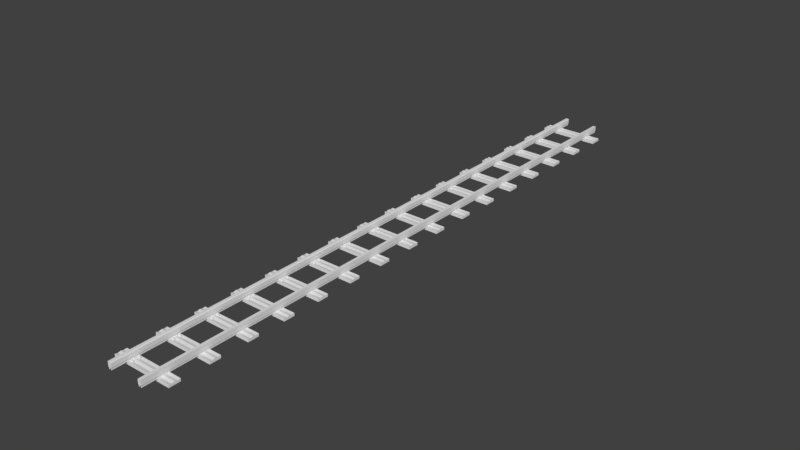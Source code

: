 # Source: Track1.blend  (saved by Blender 2.78.0; exported with 4.5.12 LTS)
import bpy
from mathutils import Matrix  # noqa: F401  (used for matrix-valued properties, if any)

bpy.ops.wm.read_factory_settings(use_empty=True)
scene = bpy.context.scene
scene.name = 'Scene'

# ---- collections
col_collection_1 = bpy.data.collections.new('Collection 1'); scene.collection.children.link(col_collection_1)

# ---- world
world_world = bpy.data.worlds.new('World'); scene.world = world_world
world_world.color = (0.05088, 0.05088, 0.05088)
world_world.use_sun_shadow = False
world_world.sun_shadow_jitter_overblur = 0.0
world_world.cycles.sampling_method = 'MANUAL'

# ---- meshes
me_cube_005 = bpy.data.meshes.new('Cube.005')
me_cube_005.from_pydata([(-0.3459, 0.2251, 0.1561), (-0.3507, -0.1185, 0.1561), (-0.3426, -0.1654, 0.1962), (0.4435, 0.1782, 0.1962), (0.3898, -0.1135, 0.1561), (0.4373, -0.1425, 0.1561), (0.4161, -0.1135, 0.1962), (0.3878, 0.2541, 0.1561), (0.4141, 0.2541, 0.1962), (-0.4229, 0.1782, 0.1561), (-0.3935, 0.2541, 0.1561), (-0.3983, -0.08946, 0.1561), (-0.9024, -0.3095, 0.0099), (-0.9024, -0.3095, 0.1733), (-0.9024, 0.3095, 0.0099), (-0.9024, 0.3095, 0.157), (0.9024, -0.3095, 0.0099), (0.9024, -0.3095, 0.1733), (0.9024, 0.3095, 0.0099), (0.9024, 0.3095, 0.157), (-0.9024, 0.0, 0.1734), (0.9024, 0.0, 0.1734), (-0.9024, 0.1547, 0.1406), (0.9024, -0.1547, 0.1406), (-0.9024, -0.1547, 0.1406), (0.9024, 0.1547, 0.1406), (0.5572, 1.013, 0.5381), (0.5572, -1.118, 0.5381), (0.4603, 1.013, 0.2621), (0.4603, -1.118, 0.2621), (0.5572, -1.118, 0.2621), (0.5572, 1.013, 0.2621), (0.4745, -1.118, 0.1455), (0.4745, 1.013, 0.1455), (0.4745, -1.118, 0.2621), (0.5429, -1.118, 0.2621), (0.5429, -1.118, 0.1455), (0.5429, 1.013, 0.1455), (0.5429, 1.013, 0.2621), (0.4745, 1.013, 0.2621), (-0.5405, 1.013, 0.5381), (-0.5405, -1.118, 0.5381), (-0.4435, 1.013, 0.4984), (-0.4435, -1.118, 0.4984), (-0.5405, 1.013, 0.2621), (-0.5405, -1.118, 0.2621), (-0.4435, -1.118, 0.2621), (-0.4435, 1.013, 0.2621), (-0.5262, -1.118, 0.1455), (-0.5262, 1.013, 0.1455), (-0.5262, -1.118, 0.2621), (-0.4578, -1.118, 0.2621), (-0.4578, -1.118, 0.1455), (-0.4578, 1.013, 0.1455), (-0.4578, 1.013, 0.2621), (-0.5262, 1.013, 0.2621), (0.4373, -0.2364, 0.1561), (0.3898, -0.2654, 0.1561), (0.3604, -0.1894, 0.1561), (0.4161, -0.2654, 0.1962), (0.3685, -0.2364, 0.1962), (0.3685, -0.1425, 0.1962), (0.4454, -0.1894, 0.1962), (0.4029, -0.1894, 0.2209), (0.4354, 0.1313, 0.1561), (0.3878, 0.1023, 0.1561), (0.3585, 0.1782, 0.1561), (0.4354, 0.2251, 0.1561), (0.4141, 0.1023, 0.1962), (0.3666, 0.1313, 0.1962), (0.3666, 0.2251, 0.1962), (0.401, 0.1782, 0.2209), (-0.3459, 0.1313, 0.1561), (-0.3935, 0.1023, 0.1561), (-0.3672, 0.1023, 0.1962), (-0.4147, 0.1313, 0.1962), (-0.4147, 0.2251, 0.1962), (-0.3672, 0.2541, 0.1962), (-0.3378, 0.1782, 0.1962), (-0.3803, 0.1782, 0.2209), (-0.3507, -0.2123, 0.1561), (-0.3983, -0.2413, 0.1561), (-0.4277, -0.1654, 0.1561), (-0.372, -0.2413, 0.1962), (-0.4195, -0.2123, 0.1962), (-0.4195, -0.1185, 0.1962), (-0.372, -0.08946, 0.1962), (-0.3851, -0.1654, 0.2209), (-0.4572, -1.118, 0.5381), (-0.4572, 1.013, 0.5381), (0.4603, 1.013, 0.4874), (0.4737, -1.118, 0.5381), (0.4737, 1.013, 0.5381), (0.4603, -1.118, 0.4874)], [], [(0, 77, 78), (1, 86, 2), (5, 6, 62), (67, 8, 3), (4, 58, 61), (5, 4, 6), (4, 61, 6), (7, 66, 70), (67, 7, 8), (7, 70, 8), (10, 9, 76), (0, 10, 77), (10, 76, 77), (11, 82, 85), (1, 11, 86), (11, 85, 86), (14, 15, 19, 18), (16, 17, 13, 12), (14, 18, 16, 12), (23, 24, 13, 17), (18, 19, 25, 21, 23, 17, 16), (14, 12, 13, 24, 20, 22, 15), (25, 22, 20, 21), (19, 15, 22, 25), (21, 20, 24, 23), (30, 31, 26, 27), (92, 90, 93, 91), (36, 37, 38, 35), (33, 32, 34, 39), (28, 39, 34, 29), (30, 35, 38, 31), (44, 45, 41, 40), (45, 46, 43, 88, 41), (88, 43, 42, 89), (47, 44, 40, 89, 42), (88, 89, 40, 41), (52, 53, 54, 51), (49, 48, 50, 55), (44, 55, 50, 45), (46, 51, 54, 47), (56, 5, 62), (57, 56, 59), (58, 57, 60), (56, 62, 59), (57, 59, 60), (58, 60, 61), (59, 62, 63), (60, 59, 63), (61, 60, 63), (6, 61, 63), (62, 6, 63), (64, 67, 3), (65, 64, 68), (66, 65, 69), (64, 3, 68), (65, 68, 69), (66, 69, 70), (68, 3, 71), (69, 68, 71), (70, 69, 71), (8, 70, 71), (3, 8, 71), (72, 0, 78), (73, 72, 74), (9, 73, 75), (72, 78, 74), (73, 74, 75), (9, 75, 76), (74, 78, 79), (75, 74, 79), (76, 75, 79), (77, 76, 79), (78, 77, 79), (80, 1, 2), (81, 80, 83), (82, 81, 84), (80, 2, 83), (81, 83, 84), (82, 84, 85), (83, 2, 87), (84, 83, 87), (85, 84, 87), (86, 85, 87), (2, 86, 87), (46, 47, 42, 43), (27, 26, 92, 91), (31, 28, 90, 92, 26), (29, 30, 27, 91, 93), (28, 29, 93, 90)])
_ca = me_cube_005.color_attributes.new('Col', 'BYTE_COLOR', 'CORNER')
_ca.data.foreach_set('color', [0.107, 0.09306, 0.08438, 1.0, 0.107, 0.09306, 0.08438, 1.0, 0.107, 0.09306, 0.08438, 1.0, 0.107, 0.09306, 0.08438, 1.0, 0.107, 0.09306, 0.08438, 1.0, 0.107, 0.09306, 0.08438, 1.0, 0.107, 0.09306, 0.08438, 1.0, 0.107, 0.09306, 0.08438, 1.0, 0.107, 0.09306, 0.08438, 1.0, 0.107, 0.09306, 0.08438, 1.0, 0.107, 0.09306, 0.08438, 1.0, 0.107, 0.09306, 0.08438, 1.0, 0.107, 0.09306, 0.08438, 1.0, 0.107, 0.09306, 0.08438, 1.0, 0.107, 0.09306, 0.08438, 1.0, 0.107, 0.09306, 0.08438, 1.0, 0.107, 0.09306, 0.08438, 1.0, 0.107, 0.09306, 0.08438, 1.0, 0.107, 0.09306, 0.08438, 1.0, 0.107, 0.09306, 0.08438, 1.0, 0.107, 0.09306, 0.08438, 1.0, 0.107, 0.09306, 0.08438, 1.0, 0.107, 0.09306, 0.08438, 1.0, 0.107, 0.09306, 0.08438, 1.0, 0.107, 0.09306, 0.08438, 1.0, 0.107, 0.09306, 0.08438, 1.0, 0.107, 0.09306, 0.08438, 1.0, 0.107, 0.09306, 0.08438, 1.0, 0.107, 0.09306, 0.08438, 1.0, 0.107, 0.09306, 0.08438, 1.0, 0.107, 0.09306, 0.08438, 1.0, 0.107, 0.09306, 0.08438, 1.0, 0.107, 0.09306, 0.08438, 1.0, 0.107, 0.09306, 0.08438, 1.0, 0.107, 0.09306, 0.08438, 1.0, 0.107, 0.09306, 0.08438, 1.0, 0.107, 0.09306, 0.08438, 1.0, 0.107, 0.09306, 0.08438, 1.0, 0.107, 0.09306, 0.08438, 1.0, 0.107, 0.09306, 0.08438, 1.0, 0.107, 0.09306, 0.08438, 1.0, 0.107, 0.09306, 0.08438, 1.0, 0.107, 0.09306, 0.08438, 1.0, 0.107, 0.09306, 0.08438, 1.0, 0.107, 0.09306, 0.08438, 1.0, 0.107, 0.09306, 0.08438, 1.0, 0.107, 0.09306, 0.08438, 1.0, 0.107, 0.09306, 0.08438, 1.0, 0.1413, 0.06125, 0.02519, 1.0, 0.1413, 0.06125, 0.02519, 1.0, 0.1413, 0.06125, 0.02519, 1.0, 0.1413, 0.06125, 0.02519, 1.0, 0.1413, 0.06125, 0.02519, 1.0, 0.1413, 0.06125, 0.02519, 1.0, 0.1413, 0.06125, 0.02519, 1.0, 0.1413, 0.06125, 0.02519, 1.0, 1.0, 1.0, 1.0, 1.0, 1.0, 1.0, 1.0, 1.0, 1.0, 1.0, 1.0, 1.0, 1.0, 1.0, 1.0, 1.0, 0.1413, 0.06125, 0.02519, 1.0, 0.1413, 0.06125, 0.02519, 1.0, 0.1413, 0.06125, 0.02519, 1.0, 0.1413, 0.06125, 0.02519, 1.0, 0.1413, 0.06125, 0.02519, 1.0, 0.1413, 0.06125, 0.02519, 1.0, 0.1413, 0.06125, 0.02519, 1.0, 0.1413, 0.06125, 0.02519, 1.0, 0.1413, 0.06125, 0.02519, 1.0, 0.1413, 0.06125, 0.02519, 1.0, 0.1413, 0.06125, 0.02519, 1.0, 0.1413, 0.06125, 0.02519, 1.0, 0.1413, 0.06125, 0.02519, 1.0, 0.1413, 0.06125, 0.02519, 1.0, 0.1413, 0.06125, 0.02519, 1.0, 0.1413, 0.06125, 0.02519, 1.0, 0.1413, 0.06125, 0.02519, 1.0, 0.1413, 0.06125, 0.02519, 1.0, 0.1413, 0.06125, 0.02519, 1.0, 0.1413, 0.06125, 0.02519, 1.0, 0.1413, 0.06125, 0.02519, 1.0, 0.1413, 0.06125, 0.02519, 1.0, 0.1413, 0.06125, 0.02519, 1.0, 0.1413, 0.06125, 0.02519, 1.0, 0.1413, 0.06125, 0.02519, 1.0, 0.1413, 0.06125, 0.02519, 1.0, 0.1413, 0.06125, 0.02519, 1.0, 0.1413, 0.06125, 0.02519, 1.0, 0.1413, 0.06125, 0.02519, 1.0, 0.1413, 0.06125, 0.02519, 1.0, 0.1095, 0.1248, 0.1413, 1.0, 0.1845, 0.2159, 0.2423, 1.0, 0.159, 0.1845, 0.2086, 1.0, 0.1095, 0.1248, 0.1413, 1.0, 0.107, 0.09759, 0.0999, 1.0, 0.107, 0.09759, 0.0999, 1.0, 0.1095, 0.1248, 0.1413, 1.0, 0.1095, 0.1248, 0.1413, 1.0, 0.1095, 0.1248, 0.1413, 1.0, 0.1559, 0.1683, 0.1812, 1.0, 0.1779, 0.2051, 0.2307, 1.0, 0.1095, 0.1248, 0.1413, 1.0, 0.1095, 0.1248, 0.1413, 1.0, 0.1095, 0.1248, 0.1413, 1.0, 0.1095, 0.1248, 0.1413, 1.0, 0.1095, 0.1248, 0.1413, 1.0, 1.0, 1.0, 1.0, 1.0, 1.0, 1.0, 1.0, 1.0, 1.0, 1.0, 1.0, 1.0, 1.0, 1.0, 1.0, 1.0, 1.0, 1.0, 1.0, 1.0, 1.0, 1.0, 1.0, 1.0, 1.0, 1.0, 1.0, 1.0, 1.0, 1.0, 1.0, 1.0, 0.1095, 0.1248, 0.1413, 1.0, 0.1095, 0.1248, 0.1413, 1.0, 0.1095, 0.1248, 0.1413, 1.0, 0.1095, 0.1248, 0.1413, 1.0, 0.1095, 0.1248, 0.1413, 1.0, 0.1095, 0.1248, 0.1413, 1.0, 0.1095, 0.1248, 0.1413, 1.0, 0.1095, 0.1248, 0.1413, 1.0, 0.1095, 0.1248, 0.1413, 1.0, 0.1095, 0.1248, 0.1413, 1.0, 0.1095, 0.1248, 0.1413, 1.0, 0.107, 0.09759, 0.0999, 1.0, 0.1095, 0.1248, 0.1413, 1.0, 0.107, 0.09759, 0.0999, 1.0, 0.107, 0.09759, 0.0999, 1.0, 0.107, 0.09759, 0.0999, 1.0, 0.107, 0.09759, 0.0999, 1.0, 0.107, 0.09759, 0.0999, 1.0, 0.1095, 0.1248, 0.1413, 1.0, 0.1095, 0.1248, 0.1413, 1.0, 0.1095, 0.1248, 0.1413, 1.0, 0.1095, 0.1248, 0.1413, 1.0, 0.1095, 0.1248, 0.1413, 1.0, 0.1095, 0.1248, 0.1413, 1.0, 0.1095, 0.1248, 0.1413, 1.0, 0.1095, 0.1248, 0.1413, 1.0, 0.1095, 0.1248, 0.1413, 1.0, 0.1095, 0.1248, 0.1413, 1.0, 0.1095, 0.1248, 0.1413, 1.0, 0.1095, 0.1248, 0.1413, 1.0, 1.0, 1.0, 1.0, 1.0, 1.0, 1.0, 1.0, 1.0, 1.0, 1.0, 1.0, 1.0, 1.0, 1.0, 1.0, 1.0, 1.0, 1.0, 1.0, 1.0, 1.0, 1.0, 1.0, 1.0, 1.0, 1.0, 1.0, 1.0, 1.0, 1.0, 1.0, 1.0, 1.0, 1.0, 1.0, 1.0, 1.0, 1.0, 1.0, 1.0, 1.0, 1.0, 1.0, 1.0, 0.107, 0.09306, 0.08438, 1.0, 0.107, 0.09306, 0.08438, 1.0, 0.107, 0.09306, 0.08438, 1.0, 0.107, 0.09306, 0.08438, 1.0, 0.107, 0.09306, 0.08438, 1.0, 0.107, 0.09306, 0.08438, 1.0, 0.107, 0.09306, 0.08438, 1.0, 0.107, 0.09306, 0.08438, 1.0, 0.107, 0.09306, 0.08438, 1.0, 0.107, 0.09306, 0.08438, 1.0, 0.107, 0.09306, 0.08438, 1.0, 0.107, 0.09306, 0.08438, 1.0, 0.107, 0.09306, 0.08438, 1.0, 0.107, 0.09306, 0.08438, 1.0, 0.107, 0.09306, 0.08438, 1.0, 0.107, 0.09306, 0.08438, 1.0, 0.107, 0.09306, 0.08438, 1.0, 0.107, 0.09306, 0.08438, 1.0, 0.107, 0.09306, 0.08438, 1.0, 0.107, 0.09306, 0.08438, 1.0, 0.107, 0.09306, 0.08438, 1.0, 0.107, 0.09306, 0.08438, 1.0, 0.107, 0.09306, 0.08438, 1.0, 0.107, 0.09306, 0.08438, 1.0, 0.107, 0.09306, 0.08438, 1.0, 0.107, 0.09306, 0.08438, 1.0, 0.107, 0.09306, 0.08438, 1.0, 0.107, 0.09306, 0.08438, 1.0, 0.107, 0.09306, 0.08438, 1.0, 0.107, 0.09306, 0.08438, 1.0, 1.0, 1.0, 1.0, 1.0, 1.0, 1.0, 1.0, 1.0, 1.0, 1.0, 1.0, 1.0, 0.107, 0.09306, 0.08438, 1.0, 0.107, 0.09306, 0.08438, 1.0, 0.107, 0.09306, 0.08438, 1.0, 0.107, 0.09306, 0.08438, 1.0, 0.107, 0.09306, 0.08438, 1.0, 0.107, 0.09306, 0.08438, 1.0, 0.107, 0.09306, 0.08438, 1.0, 0.107, 0.09306, 0.08438, 1.0, 0.107, 0.09306, 0.08438, 1.0, 0.107, 0.09306, 0.08438, 1.0, 0.107, 0.09306, 0.08438, 1.0, 0.107, 0.09306, 0.08438, 1.0, 0.107, 0.09306, 0.08438, 1.0, 0.107, 0.09306, 0.08438, 1.0, 0.107, 0.09306, 0.08438, 1.0, 0.107, 0.09306, 0.08438, 1.0, 0.107, 0.09306, 0.08438, 1.0, 0.107, 0.09306, 0.08438, 1.0, 0.107, 0.09306, 0.08438, 1.0, 0.107, 0.09306, 0.08438, 1.0, 0.107, 0.09306, 0.08438, 1.0, 0.107, 0.09306, 0.08438, 1.0, 0.107, 0.09306, 0.08438, 1.0, 0.107, 0.09306, 0.08438, 1.0, 0.107, 0.09306, 0.08438, 1.0, 0.107, 0.09306, 0.08438, 1.0, 0.107, 0.09306, 0.08438, 1.0, 0.107, 0.09306, 0.08438, 1.0, 0.107, 0.09306, 0.08438, 1.0, 0.107, 0.09306, 0.08438, 1.0, 1.0, 1.0, 1.0, 1.0, 1.0, 1.0, 1.0, 1.0, 1.0, 1.0, 1.0, 1.0, 0.107, 0.09306, 0.08438, 1.0, 0.107, 0.09306, 0.08438, 1.0, 0.107, 0.09306, 0.08438, 1.0, 0.107, 0.09306, 0.08438, 1.0, 0.107, 0.09306, 0.08438, 1.0, 0.107, 0.09306, 0.08438, 1.0, 0.107, 0.09306, 0.08438, 1.0, 0.107, 0.09306, 0.08438, 1.0, 0.107, 0.09306, 0.08438, 1.0, 0.107, 0.09306, 0.08438, 1.0, 0.107, 0.09306, 0.08438, 1.0, 0.107, 0.09306, 0.08438, 1.0, 1.0, 1.0, 1.0, 1.0, 1.0, 1.0, 1.0, 1.0, 1.0, 1.0, 1.0, 1.0, 0.107, 0.09306, 0.08438, 1.0, 0.107, 0.09306, 0.08438, 1.0, 0.107, 0.09306, 0.08438, 1.0, 0.107, 0.09306, 0.08438, 1.0, 0.107, 0.09306, 0.08438, 1.0, 0.107, 0.09306, 0.08438, 1.0, 0.107, 0.09306, 0.08438, 1.0, 0.107, 0.09306, 0.08438, 1.0, 0.107, 0.09306, 0.08438, 1.0, 0.107, 0.09306, 0.08438, 1.0, 0.107, 0.09306, 0.08438, 1.0, 0.107, 0.09306, 0.08438, 1.0, 0.107, 0.09306, 0.08438, 1.0, 0.107, 0.09306, 0.08438, 1.0, 0.107, 0.09306, 0.08438, 1.0, 1.0, 1.0, 1.0, 1.0, 1.0, 1.0, 1.0, 1.0, 1.0, 1.0, 1.0, 1.0, 0.107, 0.09306, 0.08438, 1.0, 0.107, 0.09306, 0.08438, 1.0, 0.107, 0.09306, 0.08438, 1.0, 0.107, 0.09306, 0.08438, 1.0, 0.107, 0.09306, 0.08438, 1.0, 0.107, 0.09306, 0.08438, 1.0, 0.107, 0.09306, 0.08438, 1.0, 0.107, 0.09306, 0.08438, 1.0, 0.107, 0.09306, 0.08438, 1.0, 0.107, 0.09306, 0.08438, 1.0, 0.107, 0.09306, 0.08438, 1.0, 0.107, 0.09306, 0.08438, 1.0, 1.0, 1.0, 1.0, 1.0, 1.0, 1.0, 1.0, 1.0, 1.0, 1.0, 1.0, 1.0, 0.107, 0.09306, 0.08438, 1.0, 0.107, 0.09306, 0.08438, 1.0, 0.107, 0.09306, 0.08438, 1.0, 0.107, 0.09306, 0.08438, 1.0, 0.107, 0.09306, 0.08438, 1.0, 0.107, 0.09306, 0.08438, 1.0, 0.107, 0.09306, 0.08438, 1.0, 0.107, 0.09306, 0.08438, 1.0, 0.107, 0.09306, 0.08438, 1.0, 0.107, 0.09306, 0.08438, 1.0, 0.107, 0.09306, 0.08438, 1.0, 0.107, 0.09306, 0.08438, 1.0, 0.107, 0.09306, 0.08438, 1.0, 0.107, 0.09306, 0.08438, 1.0, 0.107, 0.09306, 0.08438, 1.0, 0.1095, 0.1248, 0.1413, 1.0, 0.1095, 0.1248, 0.1413, 1.0, 0.1095, 0.1248, 0.1413, 1.0, 0.1095, 0.1248, 0.1413, 1.0, 0.1095, 0.1248, 0.1413, 1.0, 0.1095, 0.1248, 0.1413, 1.0, 0.1095, 0.1248, 0.1413, 1.0, 0.1095, 0.1248, 0.1413, 1.0, 0.107, 0.09759, 0.0999, 1.0, 0.107, 0.09759, 0.0999, 1.0, 0.107, 0.09759, 0.0999, 1.0, 0.107, 0.09759, 0.0999, 1.0, 0.107, 0.09759, 0.0999, 1.0, 0.1095, 0.1248, 0.1413, 1.0, 0.1095, 0.1248, 0.1413, 1.0, 0.1095, 0.1248, 0.1413, 1.0, 0.1095, 0.1248, 0.1413, 1.0, 0.1095, 0.1248, 0.1413, 1.0, 0.1095, 0.1248, 0.1413, 1.0, 0.1095, 0.1248, 0.1413, 1.0, 0.1095, 0.1248, 0.1413, 1.0, 0.1095, 0.1248, 0.1413, 1.0])
me_cube_005.use_remesh_preserve_volume = False
me_cube_005.use_remesh_preserve_attributes = False
me_cube_005.use_mirror_vertex_groups = False
me_cube_005.update()

# ---- objects
ob_cube_000 = bpy.data.objects.new('Cube.000', me_cube_005)

# ---- transforms, parenting, visibility, modifiers, constraints
ob_cube_000.location = (0.0, 0.0, 0.0)
ob_cube_000.scale = (1.877, 1.0, 1.0)
ob_cube_000.lineart.crease_threshold = 0.0
_m = ob_cube_000.modifiers.new('Array', 'ARRAY')
_m.count = 16
_m.constant_offset_displace = (0.0, 0.0, 0.0)
_m.relative_offset_displace = (0.0, 1.0, 0.0)

# ---- collection membership
col_collection_1.objects.link(ob_cube_000)

# ---- scene / render settings (as saved in the file)
scene.frame_start = 1; scene.frame_end = 250; scene.frame_set(1)
scene.render.engine = 'BLENDER_EEVEE_NEXT'
scene.render.resolution_percentage = 50
scene.render.dither_intensity = 0.0
scene.cycles.use_denoising = False
scene.cycles.samples = 128
scene.cycles.sampling_pattern = 'TABULATED_SOBOL'
scene.cycles.light_sampling_threshold = 0.0
scene.cycles.use_adaptive_sampling = False
scene.cycles.use_light_tree = False
scene.cycles.blur_glossy = 0.0
scene.cycles.sample_clamp_indirect = 0.0
scene.view_settings.view_transform = 'Standard'
bpy.context.view_layer.update()

# ---- added for rendering (the .blend has no active camera and no usable light): camera, sun
cam_auto = bpy.data.cameras.new('AutoCamera')
cam_auto.lens = 50.0
cam_auto.sensor_width = 36.0
cam_auto.clip_end = 1000.0
ob_auto_camera = bpy.data.objects.new('AutoCamera', cam_auto)
scene.collection.objects.link(ob_auto_camera)
ob_auto_camera.location = (31.6943, -22.1089, 25.6295)
ob_auto_camera.rotation_euler = (1.09748, -7.21219e-08, 0.694738)
scene.camera = ob_auto_camera
light_auto_sun = bpy.data.lights.new('AutoSun', 'SUN')
light_auto_sun.energy = 3.0
light_auto_sun.angle = 0.0523599
ob_auto_sun = bpy.data.objects.new('AutoSun', light_auto_sun)
scene.collection.objects.link(ob_auto_sun)
ob_auto_sun.rotation_euler = (0.872665, 0.174533, 0.523599)
bpy.context.view_layer.update()
